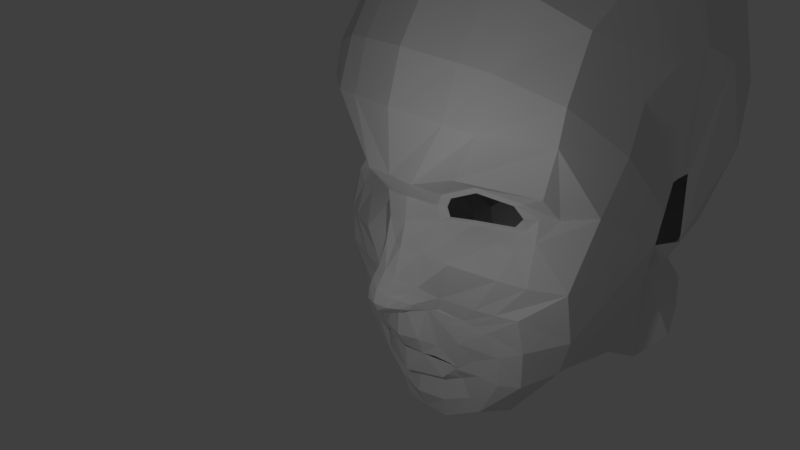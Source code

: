 # Source: project123.blend  (saved by Blender 2.79.0; exported with 4.5.12 LTS)
import bpy
from mathutils import Matrix  # noqa: F401  (used for matrix-valued properties, if any)

bpy.ops.wm.read_factory_settings(use_empty=True)
scene = bpy.context.scene
scene.name = 'Scene'

# ---- collections
col_collection_1 = bpy.data.collections.new('Collection 1'); scene.collection.children.link(col_collection_1)

# ---- world
world_world = bpy.data.worlds.new('World'); scene.world = world_world
world_world.color = (0.05088, 0.05088, 0.05088)
world_world.use_sun_shadow = False
world_world.sun_shadow_jitter_overblur = 0.0
world_world.cycles.sampling_method = 'MANUAL'

# ---- cameras
cam_camera = bpy.data.cameras.new('Camera')
cam_camera.clip_end = 100.0
cam_camera.lens = 35.0
cam_camera.sensor_width = 32.0
cam_camera.sensor_height = 18.0
cam_camera.ortho_scale = 7.314
cam_camera.dof.focus_distance = 0.0

# ---- lights
light_lamp = bpy.data.lights.new('Lamp', 'POINT')
light_lamp.transmission_factor = 0.0
light_lamp.cutoff_distance = 30.0
light_lamp.energy = 100.0
light_lamp.shadow_buffer_clip_start = 1.001
light_lamp.shadow_soft_size = 0.1
light_lamp.shadow_maximum_resolution = 0.006
light_lamp.use_absolute_resolution = True

# ---- meshes
me_plane_002 = bpy.data.meshes.new('Plane.002')
me_plane_002.from_pydata([(0.0, 0.01393, 0.04381), (2.063, -0.3459, -0.9918), (0.0, 1.903, 0.1601), (1.969, 1.696, -0.649), (0.1356, -0.001177, 0.0794), (0.783, 1.841, 0.02099), (1.627, -2.065, -1.597), (0.0, 0.3267, -2.075e-08), (0.2903, -3.166, -1.182), (0.1365, 0.34, -1.954e-08), (1.649, 0.311, -0.7923), (0.0, -3.194, -1.184), (0.3833, 0.9835, 0.1441), (1.742, 0.9393, -0.7482), (0.0, 0.9961, 0.1441), (0.0, -1.462, -0.004803), (0.7352, -1.856, -0.4517), (0.3076, -1.434, -0.08255), (0.6791, -1.936, -0.4548), (0.5432, -2.088, -0.3565), (0.0, -2.137, -0.1776), (0.0, -1.703, -0.143), (0.6604, -1.823, -0.4111), (0.3095, -1.708, -0.1858), (0.6327, -1.837, -0.4099), (0.304, -1.737, -0.218), (0.0, -1.733, -0.159), (1.016, -1.927, -0.5668), (0.4821, -2.263, -0.5813), (0.0, -1.085, -0.003643), (0.08931, -0.9963, -0.04225), (0.0, -2.301, -0.4678), (0.8196, -1.402, -0.3698), (0.3707, -2.997, -0.6085), (0.1626, -0.3856, 0.2124), (0.0, -3.012, -0.6085), (1.603, -0.774, -0.6081), (1.53, -2.0, -0.8701), (0.0, -0.3353, 0.2216), (0.6636, 0.1799, -0.4099), (1.216, 1.794, -0.09052), (0.797, 1.076, -0.1672), (0.7683, -0.1048, -0.1509), (0.4484, -1.573, -0.3134), (0.4251, -1.758, -0.3047), (0.3435, -0.9689, -0.2157), (0.542, -0.7536, -0.2558), (0.0, 0.6933, -1.526e-08), (2.094, 0.567, -1.492), (0.1699, 0.7133, -1.345e-08), (1.74, 0.5284, -1.146), (0.4328, 0.365, -0.3649), (1.449, 0.377, -0.8396), (0.4421, 0.7107, -0.3585), (1.449, 0.7782, -0.7705), (0.7421, 0.3317, -0.6115), (0.82, 0.8713, -0.5537), (0.373, 0.5355, -0.3509), (1.575, 0.5734, -0.9265), (0.5452, 0.4123, -0.4175), (1.324, 0.4215, -0.7814), (0.5523, 0.6773, -0.4126), (1.324, 0.7291, -0.7284), (0.7822, 0.3869, -0.6065), (0.8419, 0.8004, -0.5622), (0.4994, 0.5431, -0.4068), (1.443, 0.5721, -0.7848), (0.0, -0.9093, 0.3732), (0.1902, -0.9614, 0.1268), (0.1773, -0.6256, 0.3555), (0.0, -0.5759, 0.3912), (0.3103, -0.9105, 0.03031), (0.4005, -0.7518, 0.1175), (0.09824, -0.7098, -0.1259), (0.2279, -0.6989, -0.2699), (0.1536, -0.6178, 0.1107), (0.2358, -0.6306, -0.0372), (1.303, -1.98, -0.6643), (0.4285, -2.616, -0.5129), (0.0, -2.643, -0.4212), (1.197, -1.1, -0.4943), (0.506, -0.949, -0.2911), (0.0, -0.7609, 0.4442), (0.184, -0.7928, 0.3779), (0.3633, -0.8492, 0.1323), (0.4674, -0.7529, -0.1242), (0.3393, -0.9206, -0.09553), (0.1773, -0.4903, 0.2878), (0.1401, -0.9908, 0.0824), (0.0, -1.02, 0.1808), (0.0, -0.4278, 0.2868), (0.2309, -0.6726, -0.1804), (0.1195, -0.6744, -0.03492), (0.4474, -0.9071, -0.1093), (1.973, -1.25, -1.292), (0.6458, -1.831, -0.4105), (0.7057, -1.898, -0.4534), (1.004, -1.65, -0.5339), (1.615, -1.345, -0.7485), (1.332, -1.483, -0.6018), (1.01, -2.934, -1.348), (0.5975, -2.027, -0.3958), (0.4353, -1.777, -0.2947), (0.684, -2.154, -0.6215), (0.949, -2.656, -0.713), (0.8239, -2.431, -0.6203), (1.717, -1.315, -3.401), (0.2903, -2.692, -2.568), (0.0, -2.772, -2.47), (2.01, -0.4029, -3.082), (1.01, -2.116, -3.137), (0.399, 0.2603, -0.2041), (0.3384, -0.1014, -0.09609), (0.3515, -0.5688, -0.02071), (0.5868, 0.3484, -0.4877), (0.6632, 0.3997, -0.5116), (0.25, -0.9361, 0.07876), (0.2884, -0.6884, 0.237), (0.1945, -0.6242, 0.03706), (0.2733, -0.8209, 0.2556), (0.3217, -0.621, 0.08269), (1.354, -0.2187, -0.4524), (0.5839, -1.707, -0.3788), (0.5363, -1.789, -0.3549), (0.5685, -1.174, -0.2885), (1.044, -0.7633, -0.3864), (1.161, 0.1919, -0.5906), (1.076, 0.3531, -0.7193), (1.038, 0.4032, -0.6891), (0.8324, -1.02, -0.3871), (1.675, -0.2808, -0.649), (0.6578, -1.78, -0.4144), (0.5969, -1.806, -0.3824), (0.6911, -1.285, -0.3282), (1.317, -0.7685, -0.4947), (1.01, -1.059, -0.4395), (1.432, 0.1985, -0.6891), (1.258, 0.3648, -0.778), (1.178, 0.4122, -0.7342), (0.0, 2.612, -0.03909), (1.216, 2.475, -0.3229), (0.783, 2.538, -0.1948), (1.969, 2.161, -0.7486), (2.165, 1.314, -1.857), (2.01, 0.06187, -3.214), (0.0, 3.489, -0.5802), (1.216, 3.311, -0.8399), (0.783, 3.392, -0.7228), (1.889, 2.935, -1.213), (2.094, 1.93, -2.18), (2.01, 0.4863, -3.331), (0.0, 4.225, -1.787), (1.216, 3.973, -1.977), (0.783, 4.088, -1.891), (1.85, 3.499, -2.212), (2.094, 2.24, -2.812), (2.01, 0.5065, -3.448), (0.0, 4.427, -3.262), (1.216, 4.128, -3.36), (0.783, 4.264, -3.317), (1.85, 3.623, -3.428), (2.094, 2.356, -3.587), (2.01, 0.5104, -3.625), (0.0, 3.892, -4.952), (1.216, 3.578, -4.923), (0.783, 3.72, -4.937), (1.85, 3.07, -4.777), (2.094, 2.034, -4.37), (2.01, 0.5045, -3.711), (0.0, 2.117, -5.968), (1.374, 1.868, -5.831), (1.011, 1.996, -5.894), (1.85, 1.442, -5.518), (2.094, 0.6117, -4.936), (2.01, -0.5932, -3.786), (0.0, -0.8753, -4.887), (0.9356, -0.9855, -4.691), (0.4498, -0.9365, -4.825), (1.223, -1.076, -4.429), (1.493, -1.141, -4.036), (1.562, -1.234, -3.707), (1.435, -3.015, -3.982), (0.0, -1.662, -5.723), (0.9358, -1.772, -5.345), (0.4679, -1.707, -5.529), (1.414, -1.945, -5.106), (1.641, -2.247, -4.743), (1.783, -2.601, -4.348), (1.093, 0.08537, -5.537), (0.7304, 0.1641, -5.658), (1.516, -0.1309, -5.092), (1.863, -0.9932, -3.604), (1.901, -0.4958, -4.491), (0.0, 0.208, -5.746), (0.2903, -3.671, -3.315), (0.0, -3.751, -3.217), (1.01, -3.095, -3.884)], [], [(30, 29, 15, 17), (14, 12, 5, 2), (41, 13, 3, 40), (130, 1, 10, 136), (0, 4, 9, 7), (103, 27, 18, 101), (136, 10, 52, 137), (47, 49, 12, 14), (50, 48, 3, 13), (17, 15, 21, 23), (96, 16, 22, 95), (31, 28, 19, 20), (45, 30, 17, 43), (97, 32, 16, 96), (43, 17, 23, 44), (20, 19, 25, 26), (101, 18, 24, 102), (99, 80, 32, 97), (120, 87, 69, 117), (79, 78, 28, 31), (105, 77, 27, 103), (93, 85, 72, 84), (4, 0, 38, 34), (100, 6, 37, 104), (11, 8, 33, 35), (112, 4, 34, 113), (94, 1, 36, 98), (121, 42, 46, 125), (129, 81, 45, 124), (122, 43, 44, 123), (124, 45, 43, 122), (13, 41, 56, 54), (112, 42, 39, 111), (12, 41, 40, 5), (12, 49, 57, 53), (10, 1, 48, 50), (7, 9, 49, 47), (111, 39, 55, 114), (10, 50, 58, 52), (41, 12, 53, 56), (50, 13, 54, 58), (49, 9, 51, 57), (57, 51, 59, 65), (137, 52, 60, 138), (114, 55, 63, 115), (52, 58, 66, 60), (54, 56, 64, 62), (58, 54, 62, 66), (56, 53, 61, 64), (53, 57, 65, 61), (119, 83, 68, 116), (83, 82, 67, 68), (89, 88, 68, 67), (87, 90, 70, 69), (88, 30, 73, 92), (86, 71, 76, 91), (116, 68, 75, 118), (30, 45, 74, 73), (69, 70, 82, 83), (117, 69, 83, 119), (125, 46, 81, 129), (86, 93, 84, 71), (104, 37, 77, 105), (35, 33, 78, 79), (98, 36, 80, 99), (45, 81, 93, 86), (45, 86, 91, 74), (91, 76, 118, 75, 92, 73, 74), (68, 88, 92, 75), (34, 38, 90, 87), (29, 30, 88, 89), (81, 46, 85, 93), (113, 34, 87, 120), (37, 98, 99, 77), (6, 94, 98, 37), (77, 99, 97, 27), (27, 97, 96, 18), (18, 96, 95, 24), (33, 104, 105, 78), (8, 100, 104, 33), (78, 105, 103, 28), (19, 101, 102, 25), (28, 103, 101, 19), (6, 100, 110, 106), (100, 8, 107, 110), (8, 11, 108, 107), (1, 94, 109, 48), (94, 6, 106, 109), (46, 113, 120, 85), (72, 117, 119, 84), (71, 116, 118, 76), (84, 119, 116, 71), (51, 114, 115, 59), (9, 111, 114, 51), (4, 112, 111, 9), (42, 112, 113, 46), (85, 120, 117, 72), (134, 125, 129, 135), (55, 127, 128, 63), (133, 124, 122, 131), (131, 122, 123, 132), (135, 129, 124, 133), (130, 121, 125, 134), (39, 126, 127, 55), (42, 121, 126, 39), (1, 130, 134, 36), (80, 135, 133, 32), (16, 131, 132, 22), (32, 133, 131, 16), (36, 134, 135, 80), (127, 137, 138, 128), (126, 136, 137, 127), (121, 130, 136, 126), (48, 109, 144, 143), (40, 3, 142, 140), (5, 40, 140, 141), (3, 48, 143, 142), (2, 5, 141, 139), (139, 141, 147, 145), (140, 142, 148, 146), (143, 144, 150, 149), (141, 140, 146, 147), (142, 143, 149, 148), (147, 146, 152, 153), (146, 148, 154, 152), (149, 150, 156, 155), (145, 147, 153, 151), (148, 149, 155, 154), (153, 152, 158, 159), (152, 154, 160, 158), (155, 156, 162, 161), (151, 153, 159, 157), (154, 155, 161, 160), (159, 158, 164, 165), (158, 160, 166, 164), (161, 162, 168, 167), (157, 159, 165, 163), (160, 161, 167, 166), (165, 164, 170, 171), (164, 166, 172, 170), (167, 168, 174, 173), (163, 165, 171, 169), (166, 167, 173, 172), (189, 188, 176, 177), (188, 190, 178, 176), (192, 191, 180, 179), (193, 189, 177, 175), (190, 192, 179, 178), (172, 173, 192, 190), (177, 176, 183, 184), (176, 178, 185, 183), (180, 106, 181, 187), (179, 180, 187, 186), (175, 177, 184, 182), (178, 179, 186, 185), (169, 171, 189, 193), (173, 174, 191, 192), (170, 172, 190, 188), (171, 170, 188, 189), (106, 180, 191, 174, 109), (110, 107, 194, 196), (107, 108, 195, 194), (110, 196, 181, 106)])
me_plane_002.use_remesh_preserve_volume = False
me_plane_002.use_remesh_preserve_attributes = False
me_plane_002.use_mirror_vertex_groups = False
me_plane_002.update()

# ---- objects
ob_plane = bpy.data.objects.new('Plane', me_plane_002)
ob_lamp = bpy.data.objects.new('Lamp', light_lamp)
ob_camera = bpy.data.objects.new('Camera', cam_camera)

# ---- transforms, parenting, visibility, modifiers, constraints
ob_plane.location = (0.0, 0.5047, 0.0)
ob_plane.rotation_euler = (1.571, 0.0, 0.0)
ob_plane.lineart.crease_threshold = 0.0
_m = ob_plane.modifiers.new('Mirror', 'MIRROR')
_m.use_clip = True
ob_lamp.location = (2.677, -2.766, 1.63)
ob_lamp.rotation_euler = (0.6503, 0.05522, 1.866)
ob_lamp.lock_rotations_4d = False
ob_lamp.empty_display_type = 'ARROWS'
ob_lamp.color = (0.0, 0.0, 0.0, 0.0)
ob_lamp.lineart.crease_threshold = 0.0
ob_camera.location = (7.481, -6.508, 5.344)
ob_camera.rotation_euler = (1.109, 0.0, 0.8149)
ob_camera.lock_rotations_4d = False
ob_camera.empty_display_type = 'ARROWS'
ob_camera.color = (0.0, 0.0, 0.0, 0.0)
ob_camera.display_type = 'WIRE'
ob_camera.lineart.crease_threshold = 0.0

# ---- collection membership
col_collection_1.objects.link(ob_plane)
col_collection_1.objects.link(ob_lamp)
col_collection_1.objects.link(ob_camera)

# ---- scene / render settings (as saved in the file)
scene.camera = ob_camera
scene.frame_start = 1; scene.frame_end = 250; scene.frame_set(0)
scene.render.engine = 'CYCLES'
scene.render.resolution_percentage = 50
scene.render.dither_intensity = 0.0
scene.cycles.use_denoising = False
scene.cycles.samples = 128
scene.cycles.sampling_pattern = 'TABULATED_SOBOL'
scene.cycles.use_adaptive_sampling = False
scene.cycles.use_light_tree = False
scene.cycles.blur_glossy = 0.0
scene.cycles.sample_clamp_indirect = 0.0
scene.view_settings.view_transform = 'Standard'
bpy.context.view_layer.update()
